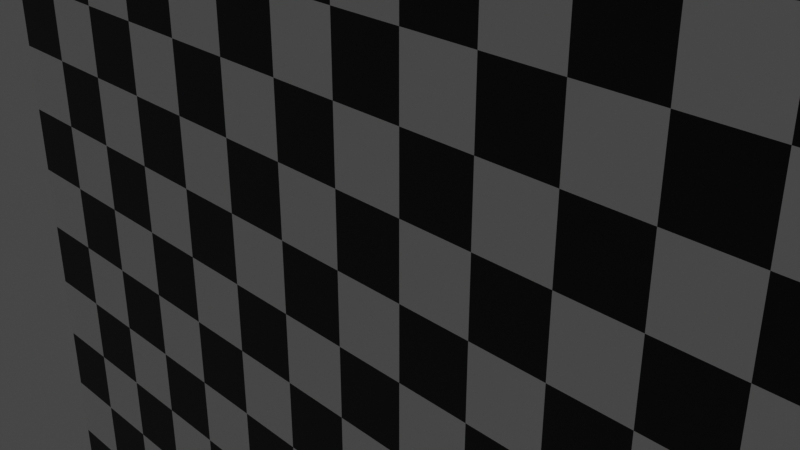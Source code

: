 # Source: tiling.blend  (saved by Blender 2.82.7; exported with 4.5.12 LTS)
import bpy
from mathutils import Matrix  # noqa: F401  (used for matrix-valued properties, if any)

bpy.ops.wm.read_factory_settings(use_empty=True)
scene = bpy.context.scene
scene.name = 'Scene'

# ---- collections
col_collection = bpy.data.collections.new('Collection'); scene.collection.children.link(col_collection)

# ---- images (referenced by path relative to the original .blend; pixels are not part of the script)
import os
ASSET_DIR = os.environ.get("B2B_ASSET_DIR", "")  # directory of the original .blend (textures are referenced by path, not embedded)
HERE = os.path.dirname(os.path.abspath(__file__))  # packed textures are extracted next to this script under _unpacked/

def load_image(name, relpath, width, height, colorspace="sRGB"):
    """Load a texture the original file referenced (path relative to the .blend, or extracted next to this script)."""
    p = next((c for c in (os.path.join(HERE, relpath), os.path.join(ASSET_DIR, relpath)) if relpath and os.path.exists(c)), "")
    if p:
        img = bpy.data.images.load(p, check_existing=True)
        img.name = name
    else:  # same state as the original file: an image datablock whose file is absent (Cycles renders it pink)
        img = bpy.data.images.new(name, width, height)
        img.source = "FILE"
        img.filepath = "//" + (relpath or name)
    img.colorspace_settings.name = colorspace
    return img
img_image_0 = load_image('Image_0', '_unpacked/tmp2fmnyvtp.7805ff9e.png', 16, 16, 'sRGB')

# ---- materials (node trees are filled in below, after node groups)
mat_material_002 = bpy.data.materials.new('Material.002')
mat_material_002.use_transparent_shadow = False

# ---- material node trees
mat_material_002.use_nodes = True; mat_material_002.node_tree.nodes.clear()
_N = mat_material_002.node_tree.nodes; _L = mat_material_002.node_tree.links
n0 = _N.new('ShaderNodeOutputMaterial'); n0.name = 'Material Output'; n0.location = (1250, 0)
n1 = _N.new('ShaderNodeBsdfPrincipled'); n1.name = 'Principled BSDF'; n1.location = (0, 0)
n1.distribution = 'GGX'
n1.subsurface_method = 'BURLEY'
n1.inputs[3].default_value = 1.45
n1.inputs[27].default_value = (0.0, 0.0, 0.0, 1.0)
n1.inputs[28].default_value = 1.0
n2 = _N.new('ShaderNodeTexImage'); n2.name = 'baseColorTexture.tex_img'; n2.location = (-500, 500)
n2.label = 'BASE COLOR'
n2.image = img_image_0
n2.interpolation = 'Closest'
n3 = _N.new('ShaderNodeMapping'); n3.name = 'baseColorTexture.mapping'; n3.location = (-1000, 500)
n4 = _N.new('ShaderNodeUVMap'); n4.name = 'baseColorTexture.uv_map'; n4.location = (-1500, 500)
n4.uv_map = 'UVMap'
n5 = _N.new('ShaderNodeEmission'); n5.name = 'Emission'; n5.location = (0, 1000)
n5.inputs[0].default_value = (0.0, 0.0, 0.0, 1.0)
n6 = _N.new('ShaderNodeAddShader'); n6.name = 'Add Shader'; n6.location = (500, 500)
_L.new(n4.outputs[0], n3.inputs[0])
_L.new(n3.outputs[0], n2.inputs[0])
_L.new(n2.outputs[0], n1.inputs[0])
_L.new(n5.outputs[0], n6.inputs[0])
_L.new(n1.outputs[0], n6.inputs[1])
_L.new(n6.outputs[0], n0.inputs[0])
n0.is_active_output = True

# ---- world
world_world = bpy.data.worlds.new('World'); scene.world = world_world
world_world.use_nodes = True; world_world.node_tree.nodes.clear()
_N = world_world.node_tree.nodes; _L = world_world.node_tree.links
n0 = _N.new('ShaderNodeOutputWorld'); n0.name = 'World Output'; n0.location = (300, 300)
n1 = _N.new('ShaderNodeBackground'); n1.name = 'Background'; n1.location = (10, 300)
n1.inputs[0].default_value = (0.05088, 0.05088, 0.05088, 1.0)
_L.new(n1.outputs[0], n0.inputs[0])
n0.is_active_output = True
world_world.color = (0.05088, 0.05088, 0.05088)
world_world.use_sun_shadow = False
world_world.sun_shadow_jitter_overblur = 0.0

# ---- cameras
cam_camera = bpy.data.cameras.new('Camera')
cam_camera.clip_end = 100.0
cam_camera.ortho_scale = 7.314
cam_camera_001 = bpy.data.cameras.new('Camera.001')

# ---- lights
light_light = bpy.data.lights.new('Light', 'POINT')
light_light.transmission_factor = 0.0
light_light.energy = 1000.0
light_light.shadow_soft_size = 0.1
light_light.shadow_maximum_resolution = 0.006
light_light.use_absolute_resolution = True

# ---- meshes
me_plane = bpy.data.meshes.new('Plane')
me_plane.from_pydata([(8.0, 8.0, 0.0), (8.0, -8.0, 0.0), (-8.0, -8.0, 0.0), (-8.0, 8.0, 0.0)], [], [(0, 1, 2), (0, 2, 3)])
_uv = me_plane.uv_layers.new(name='UVMap')
_uv.uv.foreach_set('vector', [1.0, 0.0, 1.0, 1.0, 0.0, 1.0, 1.0, 0.0, 0.0, 1.0, 0.0, 0.0])
me_plane.materials.append(mat_material_002)
me_plane.use_remesh_fix_poles = True
me_plane.use_remesh_preserve_attributes = False
me_plane.use_mirror_vertex_groups = False
me_plane.update()
me_plane.normals_split_custom_set([tuple(v) for v in zip(*[iter([0.0, 0.0, -1.0, 0.0, 0.0, -1.0, 0.0, 0.0, -1.0, 0.0, 0.0, -1.0, 0.0, 0.0, -1.0, 0.0, 0.0, -1.0])] * 3)])

# ---- objects
ob_light = bpy.data.objects.new('Light', light_light)
ob_camera = bpy.data.objects.new('Camera', cam_camera)
ob_light_001 = bpy.data.objects.new('Light.001', None)
ob_camera_001 = bpy.data.objects.new('Camera.001', cam_camera_001)
ob_light_002 = bpy.data.objects.new('Light.002', None)
ob_camera_002 = bpy.data.objects.new('Camera.002', None)
ob_light_003 = bpy.data.objects.new('Light.003', None)
ob_camera_003 = bpy.data.objects.new('Camera.003', None)
ob_plane = bpy.data.objects.new('Plane', me_plane)

# ---- transforms, parenting, visibility, modifiers, constraints
ob_light.location = (4.076, 1.005, 5.904)
ob_light.rotation_euler = (0.6503, 0.05522, 1.866)
ob_light.lock_rotations_4d = False
ob_light.empty_display_type = 'ARROWS'
ob_light.color = (0.0, 0.0, 0.0, 0.0)
ob_light.lineart.crease_threshold = 0.0
ob_camera.location = (7.359, -6.926, 4.958)
ob_camera.rotation_euler = (1.109, 0.0, 0.8149)
ob_camera.lock_rotations_4d = False
ob_camera.empty_display_type = 'ARROWS'
ob_camera.color = (0.0, 0.0, 0.0, 0.0)
ob_camera.display_type = 'WIRE'
ob_camera.lineart.crease_threshold = 0.0
ob_light_001.location = (4.076, -5.904, 1.005)
ob_light_001.rotation_mode = 'QUATERNION'
ob_light_001.rotation_quaternion = (0.2842, 0.5233, -0.342, 0.7269)
ob_light_001.scale = (1.0, 1.0, 1.0)
ob_light_001.lineart.crease_threshold = 0.0
ob_camera_001.location = (7.359, -4.958, -6.926)
ob_camera_001.rotation_euler = (2.68, -0.8149, -3.608e-07)
ob_camera_001.scale = (1.0, 1.0, 1.0)
ob_camera_001.lineart.crease_threshold = 0.0
ob_light_002.location = (4.076, -5.904, 1.005)
ob_light_002.rotation_mode = 'QUATERNION'
ob_light_002.rotation_quaternion = (0.1691, -0.5709, -0.2722, -0.7559)
ob_light_002.scale = (1.0, 1.0, 1.0)
ob_light_002.lineart.crease_threshold = 0.0
ob_camera_002.location = (7.359, -4.958, -6.926)
ob_camera_002.rotation_mode = 'QUATERNION'
ob_camera_002.rotation_quaternion = (0.4835, -0.7805, -0.2087, -0.3369)
ob_camera_002.scale = (1.0, 1.0, 1.0)
ob_camera_002.lineart.crease_threshold = 0.0
ob_light_003.location = (4.076, -5.904, 1.005)
ob_light_003.rotation_mode = 'QUATERNION'
ob_light_003.rotation_quaternion = (0.5233, -0.2842, -0.7269, -0.342)
ob_light_003.scale = (1.0, 1.0, 1.0)
ob_light_003.lineart.crease_threshold = 0.0
ob_camera_003.location = (7.359, -4.958, -6.926)
ob_camera_003.rotation_mode = 'QUATERNION'
ob_camera_003.rotation_quaternion = (0.8938, -0.21, -0.3858, -0.09063)
ob_camera_003.scale = (1.0, 1.0, 1.0)
ob_camera_003.lineart.crease_threshold = 0.0
ob_plane.location = (0.0, 0.0, 0.0)
ob_plane.rotation_mode = 'QUATERNION'
ob_plane.rotation_quaternion = (0.7071, 0.7071, 0.0, 0.0)
ob_plane.lineart.crease_threshold = 0.0

# ---- collection membership
col_collection.objects.link(ob_light)
col_collection.objects.link(ob_camera)
col_collection.objects.link(ob_light_001)
col_collection.objects.link(ob_camera_001)
col_collection.objects.link(ob_light_002)
col_collection.objects.link(ob_camera_002)
col_collection.objects.link(ob_light_003)
col_collection.objects.link(ob_camera_003)
col_collection.objects.link(ob_plane)

# ---- scene / render settings (as saved in the file)
scene.camera = ob_camera
scene.frame_start = 1; scene.frame_end = 250; scene.frame_set(1)
scene.render.engine = 'BLENDER_EEVEE_NEXT'
scene.cycles.use_denoising = False
scene.cycles.samples = 128
scene.cycles.sampling_pattern = 'TABULATED_SOBOL'
scene.cycles.use_adaptive_sampling = False
scene.cycles.use_light_tree = False
scene.view_settings.view_transform = 'Filmic'
bpy.context.view_layer.update()
